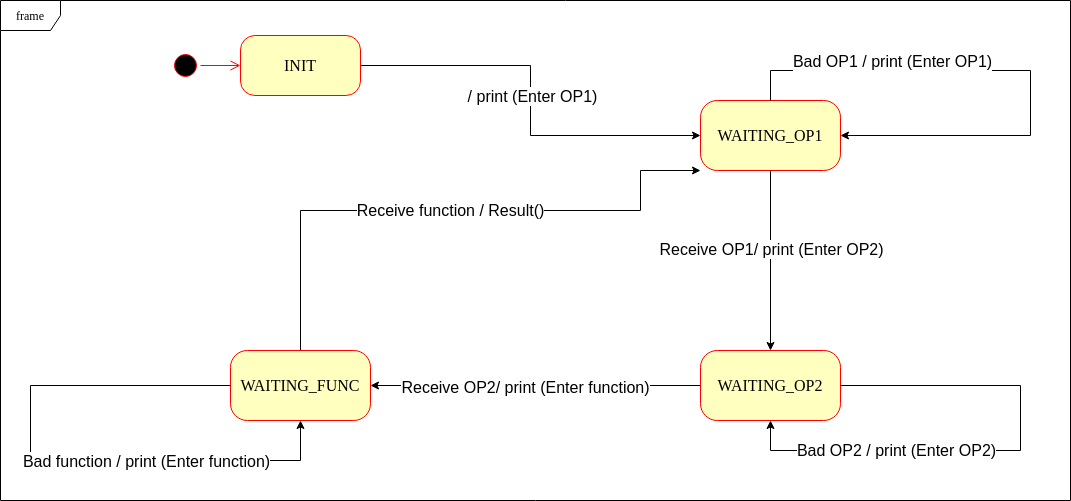

The diagram above was exported from draw.io. Its source (the exported page's mxGraphModel, read from the mxfile embedded in the PNG):
<mxGraphModel dx="1422" dy="714" grid="1" gridSize="10" guides="1" tooltips="1" connect="1" arrows="1" fold="1" page="1" pageScale="1" pageWidth="1100" pageHeight="850" background="#ffffff" math="0" shadow="0">
  <root>
    <mxCell id="0" />
    <mxCell id="1" parent="0" />
    <mxCell id="382b91b5511bd0f7-1" value="" style="ellipse;html=1;shape=startState;fillColor=#000000;strokeColor=#ff0000;rounded=1;shadow=0;comic=0;labelBackgroundColor=none;fontFamily=Verdana;fontSize=12;fontColor=#000000;align=center;direction=south;" parent="1" vertex="1">
      <mxGeometry x="180" y="70" width="30" height="30" as="geometry" />
    </mxCell>
    <mxCell id="nAFeWwOepRQWDAxTcdTS-4" style="edgeStyle=orthogonalEdgeStyle;rounded=0;orthogonalLoop=1;jettySize=auto;html=1;exitX=1;exitY=0.5;exitDx=0;exitDy=0;entryX=0;entryY=0.5;entryDx=0;entryDy=0;" edge="1" parent="1" source="382b91b5511bd0f7-6" target="nAFeWwOepRQWDAxTcdTS-1">
      <mxGeometry relative="1" as="geometry" />
    </mxCell>
    <mxCell id="nAFeWwOepRQWDAxTcdTS-5" value="/ print (Enter OP1)" style="edgeLabel;html=1;align=center;verticalAlign=middle;resizable=0;points=[];fontSize=16;" vertex="1" connectable="0" parent="nAFeWwOepRQWDAxTcdTS-4">
      <mxGeometry x="-0.1263" y="1" relative="1" as="geometry">
        <mxPoint y="21" as="offset" />
      </mxGeometry>
    </mxCell>
    <mxCell id="382b91b5511bd0f7-6" value="&lt;font style=&quot;font-size: 16px&quot;&gt;INIT&lt;/font&gt;" style="rounded=1;whiteSpace=wrap;html=1;arcSize=24;fillColor=#ffffc0;strokeColor=#ff0000;shadow=0;comic=0;labelBackgroundColor=none;fontFamily=Verdana;fontSize=12;fontColor=#000000;align=center;" parent="1" vertex="1">
      <mxGeometry x="250" y="55" width="120" height="60" as="geometry" />
    </mxCell>
    <mxCell id="2a3bc250acf0617d-8" value="frame" style="shape=umlFrame;whiteSpace=wrap;html=1;rounded=1;shadow=0;comic=0;labelBackgroundColor=none;strokeWidth=1;fontFamily=Verdana;fontSize=12;align=center;" parent="1" vertex="1">
      <mxGeometry x="10" y="20" width="1070" height="500" as="geometry" />
    </mxCell>
    <mxCell id="2a3bc250acf0617d-9" style="edgeStyle=orthogonalEdgeStyle;html=1;labelBackgroundColor=none;endArrow=open;endSize=8;strokeColor=#ff0000;fontFamily=Verdana;fontSize=12;align=left;" parent="1" source="382b91b5511bd0f7-1" target="382b91b5511bd0f7-6" edge="1">
      <mxGeometry relative="1" as="geometry" />
    </mxCell>
    <mxCell id="nAFeWwOepRQWDAxTcdTS-6" style="edgeStyle=orthogonalEdgeStyle;rounded=0;orthogonalLoop=1;jettySize=auto;html=1;entryX=0.5;entryY=0;entryDx=0;entryDy=0;fontSize=16;" edge="1" parent="1" source="nAFeWwOepRQWDAxTcdTS-1" target="nAFeWwOepRQWDAxTcdTS-2">
      <mxGeometry relative="1" as="geometry" />
    </mxCell>
    <mxCell id="nAFeWwOepRQWDAxTcdTS-7" value="Receive OP1/ print (Enter OP2)" style="edgeLabel;html=1;align=center;verticalAlign=middle;resizable=0;points=[];fontSize=16;" vertex="1" connectable="0" parent="nAFeWwOepRQWDAxTcdTS-6">
      <mxGeometry x="-0.1333" y="3" relative="1" as="geometry">
        <mxPoint x="-3" as="offset" />
      </mxGeometry>
    </mxCell>
    <mxCell id="nAFeWwOepRQWDAxTcdTS-1" value="&lt;font style=&quot;font-size: 16px&quot;&gt;WAITING_OP1&lt;/font&gt;" style="rounded=1;whiteSpace=wrap;html=1;arcSize=24;fillColor=#ffffc0;strokeColor=#ff0000;shadow=0;comic=0;labelBackgroundColor=none;fontFamily=Verdana;fontSize=12;fontColor=#000000;align=center;" vertex="1" parent="1">
      <mxGeometry x="710" y="120" width="140" height="70" as="geometry" />
    </mxCell>
    <mxCell id="nAFeWwOepRQWDAxTcdTS-8" style="edgeStyle=orthogonalEdgeStyle;rounded=0;orthogonalLoop=1;jettySize=auto;html=1;exitX=0;exitY=0.5;exitDx=0;exitDy=0;fontSize=16;" edge="1" parent="1" source="nAFeWwOepRQWDAxTcdTS-2" target="nAFeWwOepRQWDAxTcdTS-3">
      <mxGeometry relative="1" as="geometry">
        <Array as="points">
          <mxPoint x="550" y="405" />
          <mxPoint x="550" y="405" />
        </Array>
      </mxGeometry>
    </mxCell>
    <mxCell id="nAFeWwOepRQWDAxTcdTS-9" value="Receive OP2/ print (Enter function)" style="edgeLabel;html=1;align=center;verticalAlign=middle;resizable=0;points=[];fontSize=16;" vertex="1" connectable="0" parent="nAFeWwOepRQWDAxTcdTS-8">
      <mxGeometry x="0.0667" y="1" relative="1" as="geometry">
        <mxPoint as="offset" />
      </mxGeometry>
    </mxCell>
    <mxCell id="nAFeWwOepRQWDAxTcdTS-2" value="&lt;font style=&quot;font-size: 16px&quot;&gt;WAITING_OP2&lt;/font&gt;" style="rounded=1;whiteSpace=wrap;html=1;arcSize=24;fillColor=#ffffc0;strokeColor=#ff0000;shadow=0;comic=0;labelBackgroundColor=none;fontFamily=Verdana;fontSize=12;fontColor=#000000;align=center;" vertex="1" parent="1">
      <mxGeometry x="710" y="370" width="140" height="70" as="geometry" />
    </mxCell>
    <mxCell id="nAFeWwOepRQWDAxTcdTS-10" value="Receive function / Result()" style="edgeStyle=orthogonalEdgeStyle;rounded=0;orthogonalLoop=1;jettySize=auto;html=1;exitX=0.5;exitY=0;exitDx=0;exitDy=0;fontSize=16;entryX=0;entryY=1;entryDx=0;entryDy=0;" edge="1" parent="1" source="nAFeWwOepRQWDAxTcdTS-3" target="nAFeWwOepRQWDAxTcdTS-1">
      <mxGeometry relative="1" as="geometry">
        <mxPoint x="700" y="190" as="targetPoint" />
        <Array as="points">
          <mxPoint x="310" y="230" />
          <mxPoint x="650" y="230" />
          <mxPoint x="650" y="190" />
        </Array>
      </mxGeometry>
    </mxCell>
    <mxCell id="nAFeWwOepRQWDAxTcdTS-3" value="&lt;font style=&quot;font-size: 16px&quot;&gt;WAITING_FUNC&lt;/font&gt;" style="rounded=1;whiteSpace=wrap;html=1;arcSize=24;fillColor=#ffffc0;strokeColor=#ff0000;shadow=0;comic=0;labelBackgroundColor=none;fontFamily=Verdana;fontSize=12;fontColor=#000000;align=center;" vertex="1" parent="1">
      <mxGeometry x="240" y="370" width="140" height="70" as="geometry" />
    </mxCell>
    <mxCell id="nAFeWwOepRQWDAxTcdTS-11" style="edgeStyle=orthogonalEdgeStyle;rounded=0;orthogonalLoop=1;jettySize=auto;html=1;exitX=0.5;exitY=0;exitDx=0;exitDy=0;entryX=1;entryY=0.5;entryDx=0;entryDy=0;fontSize=16;" edge="1" parent="1" source="nAFeWwOepRQWDAxTcdTS-1" target="nAFeWwOepRQWDAxTcdTS-1">
      <mxGeometry relative="1" as="geometry">
        <Array as="points">
          <mxPoint x="780" y="90" />
          <mxPoint x="1040" y="90" />
          <mxPoint x="1040" y="155" />
        </Array>
      </mxGeometry>
    </mxCell>
    <mxCell id="nAFeWwOepRQWDAxTcdTS-14" value="Bad OP1 / print (Enter OP1)" style="edgeLabel;html=1;align=center;verticalAlign=middle;resizable=0;points=[];fontSize=16;" vertex="1" connectable="0" parent="nAFeWwOepRQWDAxTcdTS-11">
      <mxGeometry x="-0.4526" y="1" relative="1" as="geometry">
        <mxPoint x="2" y="-9" as="offset" />
      </mxGeometry>
    </mxCell>
    <mxCell id="nAFeWwOepRQWDAxTcdTS-12" style="edgeStyle=orthogonalEdgeStyle;rounded=0;orthogonalLoop=1;jettySize=auto;html=1;exitX=1;exitY=0.5;exitDx=0;exitDy=0;entryX=0.5;entryY=1;entryDx=0;entryDy=0;fontSize=16;" edge="1" parent="1" source="nAFeWwOepRQWDAxTcdTS-2" target="nAFeWwOepRQWDAxTcdTS-2">
      <mxGeometry relative="1" as="geometry">
        <Array as="points">
          <mxPoint x="1030" y="405" />
          <mxPoint x="1030" y="470" />
          <mxPoint x="780" y="470" />
        </Array>
      </mxGeometry>
    </mxCell>
    <mxCell id="nAFeWwOepRQWDAxTcdTS-13" value="Bad OP2 / print (Enter OP2)" style="edgeLabel;html=1;align=center;verticalAlign=middle;resizable=0;points=[];fontSize=16;" vertex="1" connectable="0" parent="nAFeWwOepRQWDAxTcdTS-12">
      <mxGeometry x="0.4105" y="-1" relative="1" as="geometry">
        <mxPoint as="offset" />
      </mxGeometry>
    </mxCell>
    <mxCell id="nAFeWwOepRQWDAxTcdTS-15" style="edgeStyle=orthogonalEdgeStyle;rounded=0;orthogonalLoop=1;jettySize=auto;html=1;exitX=0;exitY=0.5;exitDx=0;exitDy=0;entryX=0.5;entryY=1;entryDx=0;entryDy=0;fontSize=16;" edge="1" parent="1" source="nAFeWwOepRQWDAxTcdTS-3" target="nAFeWwOepRQWDAxTcdTS-3">
      <mxGeometry relative="1" as="geometry">
        <Array as="points">
          <mxPoint x="40" y="405" />
          <mxPoint x="40" y="480" />
          <mxPoint x="310" y="480" />
        </Array>
      </mxGeometry>
    </mxCell>
    <mxCell id="nAFeWwOepRQWDAxTcdTS-16" value="Bad function / print (Enter function)" style="edgeLabel;html=1;align=center;verticalAlign=middle;resizable=0;points=[];fontSize=16;" vertex="1" connectable="0" parent="nAFeWwOepRQWDAxTcdTS-15">
      <mxGeometry x="0.3347" relative="1" as="geometry">
        <mxPoint as="offset" />
      </mxGeometry>
    </mxCell>
  </root>
</mxGraphModel>